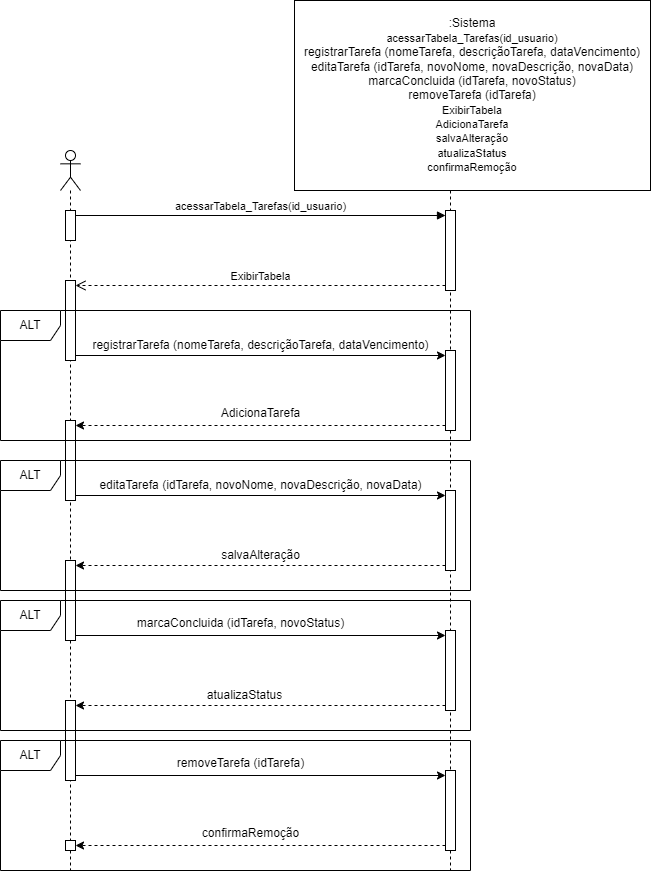

The diagram above was exported from draw.io. Its source (the exported page's mxGraphModel, read from the mxfile embedded in the PNG):
<mxGraphModel dx="986" dy="520" grid="1" gridSize="10" guides="1" tooltips="1" connect="1" arrows="1" fold="1" page="1" pageScale="1" pageWidth="827" pageHeight="1169" math="0" shadow="0">
  <root>
    <mxCell id="0" />
    <mxCell id="1" parent="0" />
    <mxCell id="Sv3bKmljCoQCdTqHDjr9-1" value="" style="shape=umlLifeline;perimeter=lifelinePerimeter;whiteSpace=wrap;html=1;container=1;dropTarget=0;collapsible=0;recursiveResize=0;outlineConnect=0;portConstraint=eastwest;newEdgeStyle={&quot;curved&quot;:0,&quot;rounded&quot;:0};participant=umlActor;" parent="1" vertex="1">
      <mxGeometry x="130" y="240" width="20" height="720" as="geometry" />
    </mxCell>
    <mxCell id="Sv3bKmljCoQCdTqHDjr9-18" value="" style="html=1;points=[[0,0,0,0,5],[0,1,0,0,-5],[1,0,0,0,5],[1,1,0,0,-5]];perimeter=orthogonalPerimeter;outlineConnect=0;targetShapes=umlLifeline;portConstraint=eastwest;newEdgeStyle={&quot;curved&quot;:0,&quot;rounded&quot;:0};" parent="Sv3bKmljCoQCdTqHDjr9-1" vertex="1">
      <mxGeometry x="5" y="130" width="10" height="80" as="geometry" />
    </mxCell>
    <mxCell id="Sv3bKmljCoQCdTqHDjr9-24" value="" style="html=1;points=[[0,0,0,0,5],[0,1,0,0,-5],[1,0,0,0,5],[1,1,0,0,-5]];perimeter=orthogonalPerimeter;outlineConnect=0;targetShapes=umlLifeline;portConstraint=eastwest;newEdgeStyle={&quot;curved&quot;:0,&quot;rounded&quot;:0};" parent="Sv3bKmljCoQCdTqHDjr9-1" vertex="1">
      <mxGeometry x="5" y="270" width="10" height="80" as="geometry" />
    </mxCell>
    <mxCell id="Uow2ZzQjudhMnDfuIUhw-2" value="" style="html=1;points=[[0,0,0,0,5],[0,1,0,0,-5],[1,0,0,0,5],[1,1,0,0,-5]];perimeter=orthogonalPerimeter;outlineConnect=0;targetShapes=umlLifeline;portConstraint=eastwest;newEdgeStyle={&quot;curved&quot;:0,&quot;rounded&quot;:0};" parent="Sv3bKmljCoQCdTqHDjr9-1" vertex="1">
      <mxGeometry x="5" y="410" width="10" height="80" as="geometry" />
    </mxCell>
    <mxCell id="Uow2ZzQjudhMnDfuIUhw-8" value="" style="html=1;points=[[0,0,0,0,5],[0,1,0,0,-5],[1,0,0,0,5],[1,1,0,0,-5]];perimeter=orthogonalPerimeter;outlineConnect=0;targetShapes=umlLifeline;portConstraint=eastwest;newEdgeStyle={&quot;curved&quot;:0,&quot;rounded&quot;:0};" parent="Sv3bKmljCoQCdTqHDjr9-1" vertex="1">
      <mxGeometry x="5" y="550" width="10" height="80" as="geometry" />
    </mxCell>
    <mxCell id="Uow2ZzQjudhMnDfuIUhw-18" value="" style="html=1;points=[[0,0,0,0,5],[0,1,0,0,-5],[1,0,0,0,5],[1,1,0,0,-5]];perimeter=orthogonalPerimeter;outlineConnect=0;targetShapes=umlLifeline;portConstraint=eastwest;newEdgeStyle={&quot;curved&quot;:0,&quot;rounded&quot;:0};" parent="Sv3bKmljCoQCdTqHDjr9-1" vertex="1">
      <mxGeometry x="5" y="60" width="10" height="30" as="geometry" />
    </mxCell>
    <mxCell id="Sv3bKmljCoQCdTqHDjr9-2" value=":Sistema" style="shape=umlLifeline;perimeter=lifelinePerimeter;whiteSpace=wrap;html=1;container=1;dropTarget=0;collapsible=0;recursiveResize=0;outlineConnect=0;portConstraint=eastwest;newEdgeStyle={&quot;curved&quot;:0,&quot;rounded&quot;:0};" parent="1" vertex="1">
      <mxGeometry x="470" y="240" width="100" height="720" as="geometry" />
    </mxCell>
    <mxCell id="Sv3bKmljCoQCdTqHDjr9-12" value="" style="html=1;points=[[0,0,0,0,5],[0,1,0,0,-5],[1,0,0,0,5],[1,1,0,0,-5]];perimeter=orthogonalPerimeter;outlineConnect=0;targetShapes=umlLifeline;portConstraint=eastwest;newEdgeStyle={&quot;curved&quot;:0,&quot;rounded&quot;:0};" parent="Sv3bKmljCoQCdTqHDjr9-2" vertex="1">
      <mxGeometry x="45" y="60" width="10" height="80" as="geometry" />
    </mxCell>
    <mxCell id="Sv3bKmljCoQCdTqHDjr9-20" value="" style="html=1;points=[[0,0,0,0,5],[0,1,0,0,-5],[1,0,0,0,5],[1,1,0,0,-5]];perimeter=orthogonalPerimeter;outlineConnect=0;targetShapes=umlLifeline;portConstraint=eastwest;newEdgeStyle={&quot;curved&quot;:0,&quot;rounded&quot;:0};" parent="Sv3bKmljCoQCdTqHDjr9-2" vertex="1">
      <mxGeometry x="45" y="200" width="10" height="80" as="geometry" />
    </mxCell>
    <mxCell id="Sv3bKmljCoQCdTqHDjr9-28" value="" style="html=1;points=[[0,0,0,0,5],[0,1,0,0,-5],[1,0,0,0,5],[1,1,0,0,-5]];perimeter=orthogonalPerimeter;outlineConnect=0;targetShapes=umlLifeline;portConstraint=eastwest;newEdgeStyle={&quot;curved&quot;:0,&quot;rounded&quot;:0};" parent="Sv3bKmljCoQCdTqHDjr9-2" vertex="1">
      <mxGeometry x="45" y="340" width="10" height="80" as="geometry" />
    </mxCell>
    <mxCell id="Uow2ZzQjudhMnDfuIUhw-5" value="" style="html=1;points=[[0,0,0,0,5],[0,1,0,0,-5],[1,0,0,0,5],[1,1,0,0,-5]];perimeter=orthogonalPerimeter;outlineConnect=0;targetShapes=umlLifeline;portConstraint=eastwest;newEdgeStyle={&quot;curved&quot;:0,&quot;rounded&quot;:0};" parent="Sv3bKmljCoQCdTqHDjr9-2" vertex="1">
      <mxGeometry x="45" y="480" width="10" height="80" as="geometry" />
    </mxCell>
    <mxCell id="Uow2ZzQjudhMnDfuIUhw-11" value="" style="html=1;points=[[0,0,0,0,5],[0,1,0,0,-5],[1,0,0,0,5],[1,1,0,0,-5]];perimeter=orthogonalPerimeter;outlineConnect=0;targetShapes=umlLifeline;portConstraint=eastwest;newEdgeStyle={&quot;curved&quot;:0,&quot;rounded&quot;:0};" parent="Sv3bKmljCoQCdTqHDjr9-2" vertex="1">
      <mxGeometry x="45" y="620" width="10" height="80" as="geometry" />
    </mxCell>
    <mxCell id="Sv3bKmljCoQCdTqHDjr9-13" value="acessarTabela_Tarefas(id_usuario)" style="html=1;verticalAlign=bottom;endArrow=block;curved=0;rounded=0;entryX=0;entryY=0;entryDx=0;entryDy=5;exitX=1;exitY=0;exitDx=0;exitDy=5;exitPerimeter=0;" parent="1" source="Uow2ZzQjudhMnDfuIUhw-18" target="Sv3bKmljCoQCdTqHDjr9-12" edge="1">
      <mxGeometry relative="1" as="geometry">
        <mxPoint x="300" y="305" as="sourcePoint" />
      </mxGeometry>
    </mxCell>
    <mxCell id="Sv3bKmljCoQCdTqHDjr9-14" value="ExibirTabela" style="html=1;verticalAlign=bottom;endArrow=open;dashed=1;endSize=8;curved=0;rounded=0;exitX=0;exitY=1;exitDx=0;exitDy=-5;entryX=1;entryY=0;entryDx=0;entryDy=5;entryPerimeter=0;" parent="1" source="Sv3bKmljCoQCdTqHDjr9-12" target="Sv3bKmljCoQCdTqHDjr9-18" edge="1">
      <mxGeometry relative="1" as="geometry">
        <mxPoint x="150" y="375" as="targetPoint" />
      </mxGeometry>
    </mxCell>
    <mxCell id="Sv3bKmljCoQCdTqHDjr9-19" style="edgeStyle=orthogonalEdgeStyle;rounded=0;orthogonalLoop=1;jettySize=auto;html=1;curved=0;exitX=1;exitY=1;exitDx=0;exitDy=-5;exitPerimeter=0;entryX=0;entryY=0;entryDx=0;entryDy=5;entryPerimeter=0;" parent="1" source="Sv3bKmljCoQCdTqHDjr9-18" target="Sv3bKmljCoQCdTqHDjr9-20" edge="1">
      <mxGeometry relative="1" as="geometry">
        <mxPoint x="290" y="444.8571428571429" as="targetPoint" />
      </mxGeometry>
    </mxCell>
    <mxCell id="Sv3bKmljCoQCdTqHDjr9-21" value="registrarTarefa (nomeTarefa, descriçãoTarefa, dataVencimento)" style="text;html=1;align=center;verticalAlign=middle;resizable=0;points=[];autosize=1;strokeColor=none;fillColor=none;" parent="1" vertex="1">
      <mxGeometry x="150" y="420" width="360" height="30" as="geometry" />
    </mxCell>
    <mxCell id="Sv3bKmljCoQCdTqHDjr9-22" value="ALT" style="shape=umlFrame;whiteSpace=wrap;html=1;pointerEvents=0;" parent="1" vertex="1">
      <mxGeometry x="70" y="400" width="470" height="130" as="geometry" />
    </mxCell>
    <mxCell id="Sv3bKmljCoQCdTqHDjr9-26" style="edgeStyle=orthogonalEdgeStyle;rounded=0;orthogonalLoop=1;jettySize=auto;html=1;curved=0;exitX=0;exitY=1;exitDx=0;exitDy=-5;exitPerimeter=0;entryX=1;entryY=0;entryDx=0;entryDy=5;entryPerimeter=0;dashed=1;" parent="1" source="Sv3bKmljCoQCdTqHDjr9-20" target="Sv3bKmljCoQCdTqHDjr9-24" edge="1">
      <mxGeometry relative="1" as="geometry" />
    </mxCell>
    <mxCell id="Sv3bKmljCoQCdTqHDjr9-27" value="AdicionaTarefa" style="text;html=1;align=center;verticalAlign=middle;resizable=0;points=[];autosize=1;strokeColor=none;fillColor=none;" parent="1" vertex="1">
      <mxGeometry x="280" y="488" width="100" height="30" as="geometry" />
    </mxCell>
    <mxCell id="Sv3bKmljCoQCdTqHDjr9-29" style="edgeStyle=orthogonalEdgeStyle;rounded=0;orthogonalLoop=1;jettySize=auto;html=1;curved=0;exitX=1;exitY=1;exitDx=0;exitDy=-5;exitPerimeter=0;entryX=0;entryY=0;entryDx=0;entryDy=5;entryPerimeter=0;" parent="1" source="Sv3bKmljCoQCdTqHDjr9-24" target="Sv3bKmljCoQCdTqHDjr9-28" edge="1">
      <mxGeometry relative="1" as="geometry" />
    </mxCell>
    <mxCell id="Uow2ZzQjudhMnDfuIUhw-1" value="editaTarefa (idTarefa, novoNome, novaDescrição, novaData)" style="text;html=1;align=center;verticalAlign=middle;resizable=0;points=[];autosize=1;strokeColor=none;fillColor=none;" parent="1" vertex="1">
      <mxGeometry x="155" y="560" width="350" height="30" as="geometry" />
    </mxCell>
    <mxCell id="Uow2ZzQjudhMnDfuIUhw-3" style="edgeStyle=orthogonalEdgeStyle;rounded=0;orthogonalLoop=1;jettySize=auto;html=1;curved=0;exitX=0;exitY=1;exitDx=0;exitDy=-5;exitPerimeter=0;entryX=1;entryY=0;entryDx=0;entryDy=5;entryPerimeter=0;dashed=1;" parent="1" source="Sv3bKmljCoQCdTqHDjr9-28" target="Uow2ZzQjudhMnDfuIUhw-2" edge="1">
      <mxGeometry relative="1" as="geometry" />
    </mxCell>
    <mxCell id="Uow2ZzQjudhMnDfuIUhw-4" value="salvaAlteração" style="text;html=1;align=center;verticalAlign=middle;resizable=0;points=[];autosize=1;strokeColor=none;fillColor=none;" parent="1" vertex="1">
      <mxGeometry x="280" y="630" width="100" height="30" as="geometry" />
    </mxCell>
    <mxCell id="Uow2ZzQjudhMnDfuIUhw-6" style="edgeStyle=orthogonalEdgeStyle;rounded=0;orthogonalLoop=1;jettySize=auto;html=1;curved=0;exitX=1;exitY=1;exitDx=0;exitDy=-5;exitPerimeter=0;entryX=0;entryY=0;entryDx=0;entryDy=5;entryPerimeter=0;" parent="1" source="Uow2ZzQjudhMnDfuIUhw-2" target="Uow2ZzQjudhMnDfuIUhw-5" edge="1">
      <mxGeometry relative="1" as="geometry" />
    </mxCell>
    <mxCell id="Uow2ZzQjudhMnDfuIUhw-7" value="marcaConcluida (idTarefa, novoStatus)" style="text;html=1;align=center;verticalAlign=middle;resizable=0;points=[];autosize=1;strokeColor=none;fillColor=none;" parent="1" vertex="1">
      <mxGeometry x="195" y="698" width="230" height="30" as="geometry" />
    </mxCell>
    <mxCell id="Uow2ZzQjudhMnDfuIUhw-9" style="edgeStyle=orthogonalEdgeStyle;rounded=0;orthogonalLoop=1;jettySize=auto;html=1;curved=0;exitX=0;exitY=1;exitDx=0;exitDy=-5;exitPerimeter=0;entryX=1;entryY=0;entryDx=0;entryDy=5;entryPerimeter=0;dashed=1;" parent="1" source="Uow2ZzQjudhMnDfuIUhw-5" target="Uow2ZzQjudhMnDfuIUhw-8" edge="1">
      <mxGeometry relative="1" as="geometry" />
    </mxCell>
    <mxCell id="Uow2ZzQjudhMnDfuIUhw-10" value="atualizaStatus" style="text;html=1;align=center;verticalAlign=middle;resizable=0;points=[];autosize=1;strokeColor=none;fillColor=none;" parent="1" vertex="1">
      <mxGeometry x="264" y="770" width="100" height="30" as="geometry" />
    </mxCell>
    <mxCell id="Uow2ZzQjudhMnDfuIUhw-12" style="edgeStyle=orthogonalEdgeStyle;rounded=0;orthogonalLoop=1;jettySize=auto;html=1;curved=0;exitX=1;exitY=1;exitDx=0;exitDy=-5;exitPerimeter=0;entryX=0;entryY=0;entryDx=0;entryDy=5;entryPerimeter=0;" parent="1" source="Uow2ZzQjudhMnDfuIUhw-8" target="Uow2ZzQjudhMnDfuIUhw-11" edge="1">
      <mxGeometry relative="1" as="geometry" />
    </mxCell>
    <mxCell id="Uow2ZzQjudhMnDfuIUhw-13" value="removeTarefa (idTarefa)" style="text;html=1;align=center;verticalAlign=middle;resizable=0;points=[];autosize=1;strokeColor=none;fillColor=none;" parent="1" vertex="1">
      <mxGeometry x="235" y="838" width="150" height="30" as="geometry" />
    </mxCell>
    <mxCell id="Uow2ZzQjudhMnDfuIUhw-14" value="" style="html=1;points=[[0,0,0,0,5],[0,1,0,0,-5],[1,0,0,0,5],[1,1,0,0,-5]];perimeter=orthogonalPerimeter;outlineConnect=0;targetShapes=umlLifeline;portConstraint=eastwest;newEdgeStyle={&quot;curved&quot;:0,&quot;rounded&quot;:0};" parent="1" vertex="1">
      <mxGeometry x="135" y="930" width="10" height="10" as="geometry" />
    </mxCell>
    <mxCell id="Uow2ZzQjudhMnDfuIUhw-15" style="edgeStyle=orthogonalEdgeStyle;rounded=0;orthogonalLoop=1;jettySize=auto;html=1;curved=0;exitX=0;exitY=1;exitDx=0;exitDy=-5;exitPerimeter=0;entryX=1;entryY=0;entryDx=0;entryDy=5;entryPerimeter=0;dashed=1;" parent="1" source="Uow2ZzQjudhMnDfuIUhw-11" target="Uow2ZzQjudhMnDfuIUhw-14" edge="1">
      <mxGeometry relative="1" as="geometry" />
    </mxCell>
    <mxCell id="Uow2ZzQjudhMnDfuIUhw-16" value="confirmaRemoção" style="text;html=1;align=center;verticalAlign=middle;resizable=0;points=[];autosize=1;strokeColor=none;fillColor=none;" parent="1" vertex="1">
      <mxGeometry x="260" y="908" width="120" height="30" as="geometry" />
    </mxCell>
    <mxCell id="Uow2ZzQjudhMnDfuIUhw-19" value="ALT" style="shape=umlFrame;whiteSpace=wrap;html=1;pointerEvents=0;" parent="1" vertex="1">
      <mxGeometry x="70" y="550" width="470" height="130" as="geometry" />
    </mxCell>
    <mxCell id="Uow2ZzQjudhMnDfuIUhw-20" value="ALT" style="shape=umlFrame;whiteSpace=wrap;html=1;pointerEvents=0;" parent="1" vertex="1">
      <mxGeometry x="70" y="690" width="470" height="130" as="geometry" />
    </mxCell>
    <mxCell id="Uow2ZzQjudhMnDfuIUhw-21" value="ALT" style="shape=umlFrame;whiteSpace=wrap;html=1;pointerEvents=0;" parent="1" vertex="1">
      <mxGeometry x="70" y="830" width="470" height="130" as="geometry" />
    </mxCell>
    <mxCell id="ZXV0uDGR1LYvQUzMGBhY-1" value=":Sistema&lt;br&gt;&lt;span style=&quot;font-size: 11px; text-wrap: nowrap; background-color: rgb(255, 255, 255);&quot;&gt;acessarTabela_Tarefas(id_usuario)&lt;br&gt;&lt;/span&gt;&lt;span style=&quot;text-wrap: nowrap;&quot;&gt;registrarTarefa (nomeTarefa, descriçãoTarefa, dataVencimento)&lt;br&gt;&lt;/span&gt;&lt;span style=&quot;text-wrap: nowrap;&quot;&gt;editaTarefa (idTarefa, novoNome, novaDescrição, novaData)&lt;br&gt;&lt;/span&gt;&lt;span style=&quot;text-wrap: nowrap;&quot;&gt;marcaConcluida (idTarefa, novoStatus)&lt;br&gt;&lt;/span&gt;&lt;span style=&quot;text-wrap: nowrap;&quot;&gt;removeTarefa (idTarefa)&lt;br&gt;&lt;/span&gt;&lt;span style=&quot;font-size: 11px; text-wrap: nowrap; background-color: rgb(255, 255, 255);&quot;&gt;ExibirTabela&lt;br&gt;AdicionaTarefa&lt;br&gt;salvaAlteração&lt;br&gt;atualizaStatus&lt;br&gt;confirmaRemoção&lt;br&gt;&lt;/span&gt;" style="rounded=0;whiteSpace=wrap;html=1;" parent="1" vertex="1">
      <mxGeometry x="364" y="90" width="356" height="190" as="geometry" />
    </mxCell>
  </root>
</mxGraphModel>